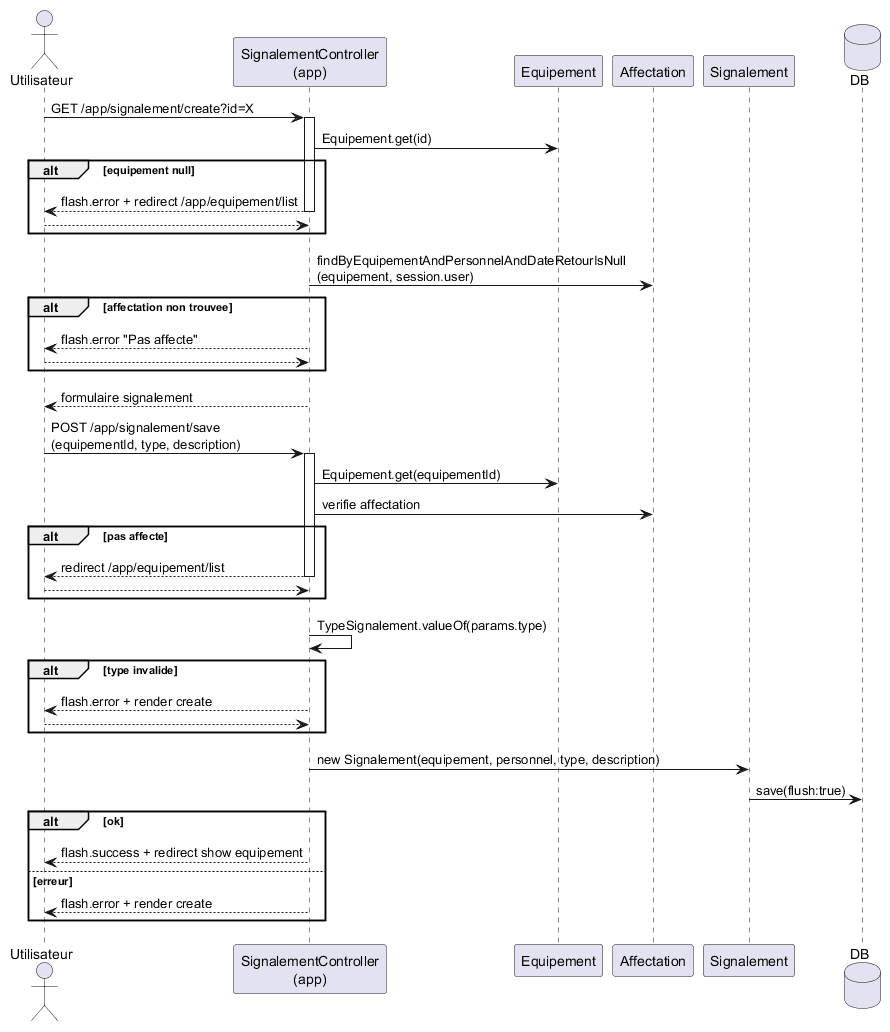

The diagram above was rendered by PlantUML. Its source (embedded in the PNG):
@startuml
actor Utilisateur as user
participant "SignalementController\n(app)" as Ctrl
participant "Equipement" as Eqp
participant "Affectation" as Aff
participant "Signalement" as Sig
database DB

user -> Ctrl: GET /app/signalement/create?id=X
activate Ctrl
Ctrl -> Eqp: Equipement.get(id)
alt equipement null
  Ctrl --> user: flash.error + redirect /app/equipement/list
  deactivate Ctrl
  return
end
Ctrl -> Aff: findByEquipementAndPersonnelAndDateRetourIsNull\n(equipement, session.user)
alt affectation non trouvee
  Ctrl --> user: flash.error "Pas affecte"
  deactivate Ctrl
  return
end
Ctrl --> user: formulaire signalement
deactivate Ctrl

user -> Ctrl: POST /app/signalement/save\n(equipementId, type, description)
activate Ctrl
Ctrl -> Eqp: Equipement.get(equipementId)
Ctrl -> Aff: verifie affectation
alt pas affecte
  Ctrl --> user: redirect /app/equipement/list
  deactivate Ctrl
  return
end
Ctrl -> Ctrl: TypeSignalement.valueOf(params.type)
alt type invalide
  Ctrl --> user: flash.error + render create
  deactivate Ctrl
  return
end
Ctrl -> Sig: new Signalement(equipement, personnel, type, description)
Sig -> DB: save(flush:true)
alt ok
  Ctrl --> user: flash.success + redirect show equipement
else erreur
  Ctrl --> user: flash.error + render create
end
deactivate Ctrl
@enduml